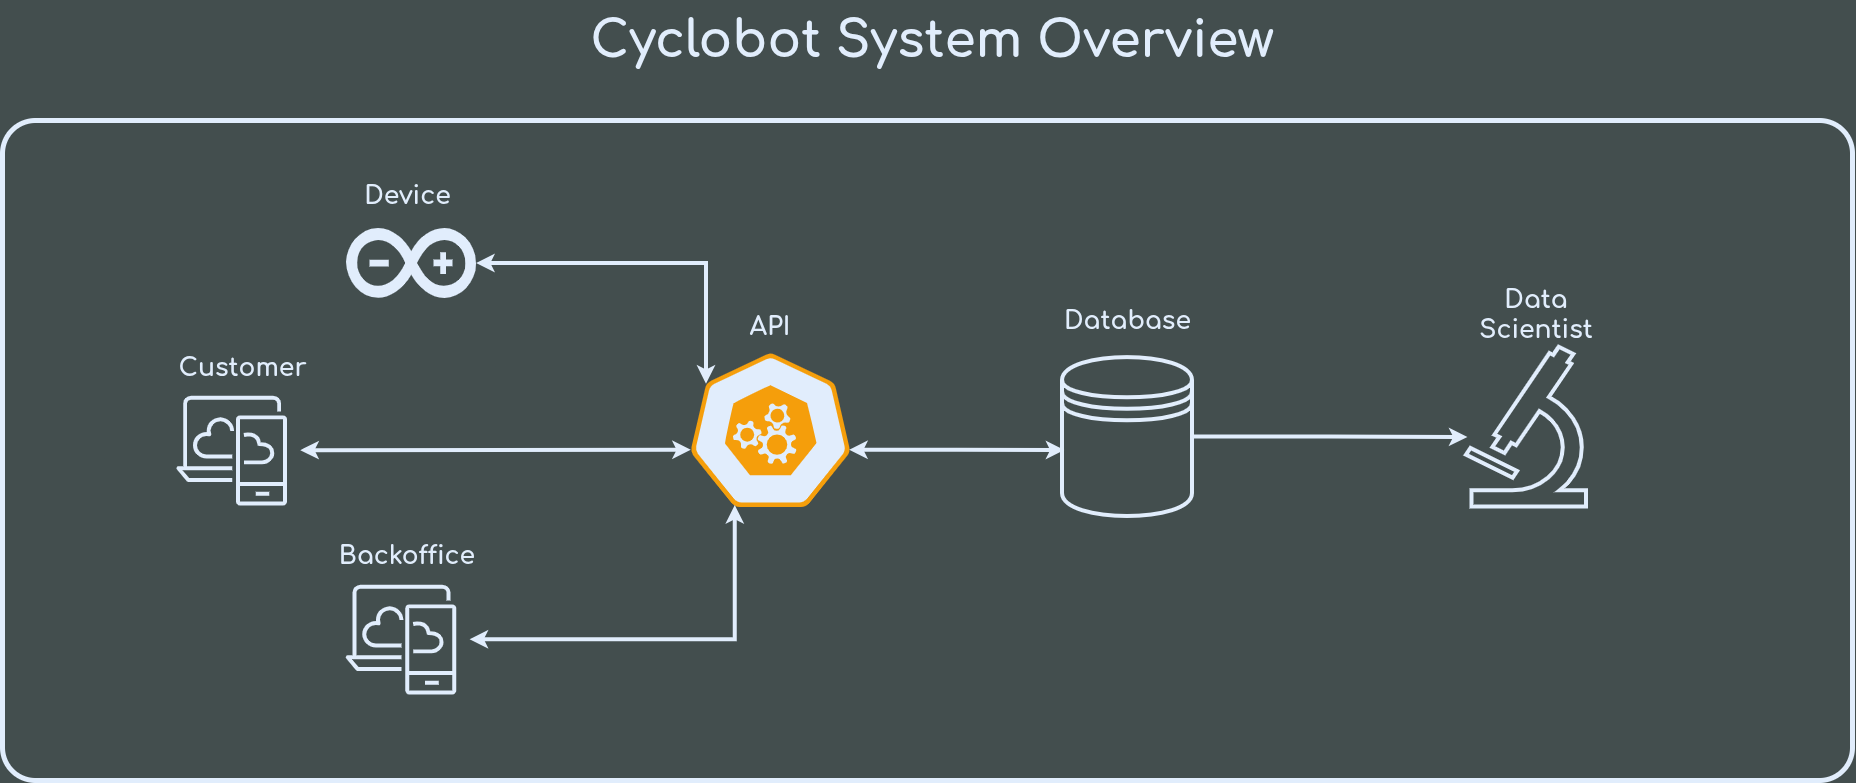

The diagram above was exported from draw.io. Its source (the exported page's mxGraphModel, read from the mxfile embedded in the PNG):
<mxGraphModel dx="2134" dy="1531" grid="1" gridSize="10" guides="1" tooltips="1" connect="1" arrows="1" fold="1" page="1" pageScale="1" pageWidth="1920" pageHeight="1200" background="light-dark(#434E4E,#434E4E)" math="0" shadow="0">
  <root>
    <mxCell id="0" />
    <mxCell id="1" parent="0" />
    <mxCell id="SdixR9seAVE-i_Th3gEq-11" parent="1" style="rounded=1;whiteSpace=wrap;html=1;arcSize=5;fontColor=light-dark(#E1EDFC,#E1EDFC);fillColor=none;strokeColor=light-dark(#E1EDFC,#E1EDFC);strokeWidth=5;" value="" vertex="1">
      <mxGeometry height="660" width="1850" x="30" y="290" as="geometry" />
    </mxCell>
    <mxCell id="zSEp71FFh0TbXDvU5vYL-9" parent="1" style="sketch=0;points=[[0,0,0],[0.25,0,0],[0.5,0,0],[0.75,0,0],[1,0,0],[0,1,0],[0.25,1,0],[0.5,1,0],[0.75,1,0],[1,1,0],[0,0.25,0],[0,0.5,0],[0,0.75,0],[1,0.25,0],[1,0.5,0],[1,0.75,0]];outlineConnect=0;fontColor=#232F3E;fillColor=none;strokeColor=light-dark(#E1EDFC,#E1EDFC);dashed=0;verticalLabelPosition=bottom;verticalAlign=top;align=center;html=1;fontSize=12;fontStyle=0;aspect=fixed;shape=mxgraph.aws4.resourceIcon;resIcon=mxgraph.aws4.desktop_and_app_streaming;" value="" vertex="1">
      <mxGeometry height="138.29" width="138.29" x="190" y="551" as="geometry" />
    </mxCell>
    <mxCell id="zSEp71FFh0TbXDvU5vYL-10" parent="1" style="aspect=fixed;sketch=0;html=1;dashed=0;whitespace=wrap;verticalLabelPosition=bottom;verticalAlign=top;fillColor=light-dark(#E1EDFC,#E1EDFC);strokeColor=light-dark(#F59E0B,#F59E0B);points=[[0.005,0.63,0],[0.1,0.2,0],[0.9,0.2,0],[0.5,0,0],[0.995,0.63,0],[0.72,0.99,0],[0.5,1,0],[0.28,0.99,0]];shape=mxgraph.kubernetes.icon2;prIcon=api" value="" vertex="1">
      <mxGeometry height="153.6" width="160" x="718" y="523" as="geometry" />
    </mxCell>
    <mxCell id="zSEp71FFh0TbXDvU5vYL-27" parent="1" style="shape=mxgraph.signs.science.microscope;html=1;pointerEvents=1;fillColor=none;strokeColor=light-dark(#E1EDFC,#E1EDFC);verticalLabelPosition=bottom;verticalAlign=top;align=center;strokeWidth=4;" value="" vertex="1">
      <mxGeometry height="159.8" width="120" x="1494" y="516.8" as="geometry" />
    </mxCell>
    <mxCell id="zSEp71FFh0TbXDvU5vYL-29" parent="1" style="text;html=1;whiteSpace=wrap;strokeColor=none;fillColor=none;align=center;verticalAlign=middle;rounded=0;fontSize=25;fontColor=light-dark(#E1EDFC,#E1EDFC);fontFamily=comfortaa;fontStyle=1" value="Customer" vertex="1">
      <mxGeometry height="30" width="120.61" x="210.28999999999996" y="522" as="geometry" />
    </mxCell>
    <mxCell id="zSEp71FFh0TbXDvU5vYL-30" parent="1" style="text;html=1;whiteSpace=wrap;strokeColor=none;fillColor=none;align=center;verticalAlign=middle;rounded=0;fontColor=light-dark(#E1EDFC,#E1EDFC);fontFamily=comfortaa;fontStyle=1" value="&lt;span style=&quot;font-size: 25px;&quot;&gt;Backoffice&lt;/span&gt;" vertex="1">
      <mxGeometry height="30" width="130" x="370.2" y="710" as="geometry" />
    </mxCell>
    <mxCell id="zSEp71FFh0TbXDvU5vYL-32" parent="1" style="text;html=1;whiteSpace=wrap;strokeColor=none;fillColor=none;align=center;verticalAlign=middle;rounded=0;fontSize=25;fontColor=light-dark(#E1EDFC,#E1EDFC);fontFamily=comfortaa;fontStyle=1" value="Device" vertex="1">
      <mxGeometry height="30" width="107.29" x="381.55" y="350" as="geometry" />
    </mxCell>
    <mxCell id="zSEp71FFh0TbXDvU5vYL-34" parent="1" style="text;html=1;whiteSpace=wrap;strokeColor=none;fillColor=none;align=center;verticalAlign=middle;rounded=0;fontSize=25;fontColor=light-dark(#E1EDFC,#E1EDFC);fontFamily=comfortaa;fontStyle=1" value="Data Scientist" vertex="1">
      <mxGeometry height="53" width="120" x="1504" y="457.9999999999999" as="geometry" />
    </mxCell>
    <mxCell id="zSEp71FFh0TbXDvU5vYL-38" parent="1" style="text;html=1;whiteSpace=wrap;strokeColor=none;fillColor=none;align=center;verticalAlign=middle;rounded=0;fontSize=50;fontColor=light-dark(#E1EDFC,#E1EDFC);fontFamily=comfortaa;fontStyle=1" value="Cyclobot System Overview" vertex="1">
      <mxGeometry height="80" width="700" x="610" y="170" as="geometry" />
    </mxCell>
    <mxCell id="zSEp71FFh0TbXDvU5vYL-40" parent="1" style="text;html=1;whiteSpace=wrap;strokeColor=none;fillColor=none;align=center;verticalAlign=middle;rounded=0;fontSize=25;fontColor=light-dark(#E1EDFC,#E1EDFC);fontFamily=comfortaa;fontStyle=1" value="API" vertex="1">
      <mxGeometry height="31" width="60" x="768" y="480" as="geometry" />
    </mxCell>
    <mxCell id="SdixR9seAVE-i_Th3gEq-2" parent="1" style="dashed=0;outlineConnect=0;html=1;align=center;labelPosition=center;verticalLabelPosition=bottom;verticalAlign=top;shape=mxgraph.weblogos.arduino;fillColor=light-dark(#E1EDFC,#E1EDFC);strokeColor=none" value="" vertex="1">
      <mxGeometry height="70" width="130" x="374.1" y="398" as="geometry" />
    </mxCell>
    <mxCell id="SdixR9seAVE-i_Th3gEq-3" edge="1" parent="1" source="zSEp71FFh0TbXDvU5vYL-9" style="edgeStyle=orthogonalEdgeStyle;rounded=0;orthogonalLoop=1;jettySize=auto;html=1;exitX=1;exitY=0.5;exitDx=0;exitDy=0;exitPerimeter=0;entryX=0.005;entryY=0.63;entryDx=0;entryDy=0;entryPerimeter=0;strokeWidth=4;strokeColor=light-dark(#E1EDFC,#E1EDFC);startArrow=classic;startFill=1;" target="zSEp71FFh0TbXDvU5vYL-10">
      <mxGeometry relative="1" as="geometry" />
    </mxCell>
    <mxCell id="SdixR9seAVE-i_Th3gEq-4" edge="1" parent="1" source="SdixR9seAVE-i_Th3gEq-2" style="edgeStyle=orthogonalEdgeStyle;rounded=0;orthogonalLoop=1;jettySize=auto;html=1;entryX=0.1;entryY=0.2;entryDx=0;entryDy=0;entryPerimeter=0;strokeWidth=4;strokeColor=light-dark(#E1EDFC,#E1EDFC);startArrow=classic;startFill=1;" target="zSEp71FFh0TbXDvU5vYL-10">
      <mxGeometry relative="1" as="geometry">
        <Array as="points">
          <mxPoint x="734" y="433" />
        </Array>
      </mxGeometry>
    </mxCell>
    <mxCell id="SdixR9seAVE-i_Th3gEq-8" edge="1" parent="1" source="SdixR9seAVE-i_Th3gEq-17" style="edgeStyle=orthogonalEdgeStyle;rounded=0;orthogonalLoop=1;jettySize=auto;html=1;entryX=0.28;entryY=0.99;entryDx=0;entryDy=0;entryPerimeter=0;strokeWidth=4;strokeColor=light-dark(#E1EDFC,#E1EDFC);startArrow=classic;startFill=1;" target="zSEp71FFh0TbXDvU5vYL-10">
      <mxGeometry relative="1" as="geometry">
        <mxPoint x="485.59000000000015" y="809" as="sourcePoint" />
      </mxGeometry>
    </mxCell>
    <mxCell id="SdixR9seAVE-i_Th3gEq-13" parent="1" style="shape=datastore;whiteSpace=wrap;html=1;fontColor=light-dark(#E1EDFC,#E1EDFC);fontFamily=comfortaa;strokeColor=light-dark(#E1EDFC,#E1EDFC);fillColor=none;strokeWidth=4;" value="" vertex="1">
      <mxGeometry height="158.9" width="130" x="1090" y="527.1" as="geometry" />
    </mxCell>
    <mxCell id="SdixR9seAVE-i_Th3gEq-14" edge="1" parent="1" source="zSEp71FFh0TbXDvU5vYL-10" style="edgeStyle=orthogonalEdgeStyle;rounded=0;orthogonalLoop=1;jettySize=auto;html=1;exitX=0.995;exitY=0.63;exitDx=0;exitDy=0;exitPerimeter=0;entryX=0.018;entryY=0.585;entryDx=0;entryDy=0;entryPerimeter=0;strokeWidth=4;strokeColor=light-dark(#E1EDFC,#E1EDFC);startArrow=classic;startFill=1;" target="SdixR9seAVE-i_Th3gEq-13">
      <mxGeometry relative="1" as="geometry" />
    </mxCell>
    <mxCell id="SdixR9seAVE-i_Th3gEq-15" edge="1" parent="1" source="SdixR9seAVE-i_Th3gEq-13" style="edgeStyle=orthogonalEdgeStyle;rounded=0;orthogonalLoop=1;jettySize=auto;html=1;exitX=1;exitY=0.5;exitDx=0;exitDy=0;entryX=0.012;entryY=0.564;entryDx=0;entryDy=0;entryPerimeter=0;strokeWidth=4;strokeColor=light-dark(#E1EDFC,#E1EDFC);" target="zSEp71FFh0TbXDvU5vYL-27">
      <mxGeometry relative="1" as="geometry" />
    </mxCell>
    <mxCell id="SdixR9seAVE-i_Th3gEq-16" parent="1" style="text;html=1;whiteSpace=wrap;strokeColor=none;fillColor=none;align=center;verticalAlign=middle;rounded=0;fontSize=25;fontColor=light-dark(#E1EDFC,#E1EDFC);fontFamily=comfortaa;fontStyle=1" value="Database" vertex="1">
      <mxGeometry height="53" width="125" x="1092.5" y="463.8" as="geometry" />
    </mxCell>
    <mxCell id="SdixR9seAVE-i_Th3gEq-17" parent="1" style="sketch=0;points=[[0,0,0],[0.25,0,0],[0.5,0,0],[0.75,0,0],[1,0,0],[0,1,0],[0.25,1,0],[0.5,1,0],[0.75,1,0],[1,1,0],[0,0.25,0],[0,0.5,0],[0,0.75,0],[1,0.25,0],[1,0.5,0],[1,0.75,0]];outlineConnect=0;fontColor=#232F3E;fillColor=none;strokeColor=light-dark(#E1EDFC,#E1EDFC);dashed=0;verticalLabelPosition=bottom;verticalAlign=top;align=center;html=1;fontSize=12;fontStyle=0;aspect=fixed;shape=mxgraph.aws4.resourceIcon;resIcon=mxgraph.aws4.desktop_and_app_streaming;" value="" vertex="1">
      <mxGeometry height="138.29" width="138.29" x="359.3" y="740" as="geometry" />
    </mxCell>
  </root>
</mxGraphModel>